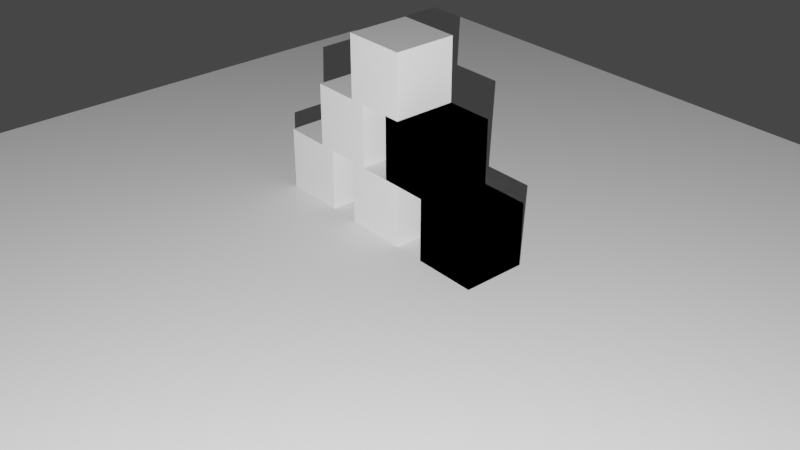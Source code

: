 # Source: piramidy.blend  (saved by Blender 2.82.7; exported with 4.5.12 LTS)
import bpy
from mathutils import Matrix  # noqa: F401  (used for matrix-valued properties, if any)

bpy.ops.wm.read_factory_settings(use_empty=True)
scene = bpy.context.scene
scene.name = 'Scene'

# ---- collections
col_collection = bpy.data.collections.new('Collection'); scene.collection.children.link(col_collection)

# ---- materials (node trees are filled in below, after node groups)
mat_material = bpy.data.materials.new('Material')
mat_material.alpha_threshold = 0.0
mat_material.use_transparent_shadow = False
mat_material.line_color = (0.0, 0.0, 0.0, 1.0)

# ---- material node trees
mat_material.use_nodes = True; mat_material.node_tree.nodes.clear()
_N = mat_material.node_tree.nodes; _L = mat_material.node_tree.links
n0 = _N.new('ShaderNodeOutputMaterial'); n0.name = 'Material Output'; n0.location = (300, 300)
n1 = _N.new('ShaderNodeBsdfPrincipled'); n1.name = 'Principled BSDF'; n1.location = (10, 300)
n1.distribution = 'GGX'
n1.subsurface_method = 'BURLEY'
n1.inputs[2].default_value = 0.4
n1.inputs[3].default_value = 1.45
n1.inputs[27].default_value = (0.0, 0.0, 0.0, 1.0)
n1.inputs[28].default_value = 1.0
_L.new(n1.outputs[0], n0.inputs[0])
n0.is_active_output = True

# ---- world
world_world = bpy.data.worlds.new('World'); scene.world = world_world
world_world.use_nodes = True; world_world.node_tree.nodes.clear()
_N = world_world.node_tree.nodes; _L = world_world.node_tree.links
n0 = _N.new('ShaderNodeOutputWorld'); n0.name = 'World Output'; n0.location = (300, 300)
n1 = _N.new('ShaderNodeBackground'); n1.name = 'Background'; n1.location = (10, 300)
n1.inputs[0].default_value = (0.05088, 0.05088, 0.05088, 1.0)
_L.new(n1.outputs[0], n0.inputs[0])
n0.is_active_output = True
world_world.color = (0.05088, 0.05088, 0.05088)
world_world.use_sun_shadow = False
world_world.sun_shadow_jitter_overblur = 0.0

# ---- cameras
cam_camera = bpy.data.cameras.new('Camera')
cam_camera.clip_end = 100.0
cam_camera.ortho_scale = 7.314

# ---- lights
light_light = bpy.data.lights.new('Light', 'POINT')
light_light.transmission_factor = 0.0
light_light.energy = 5.009e+04
light_light.shadow_maximum_resolution = 0.006
light_light.use_absolute_resolution = True

# ---- meshes
me_cube = bpy.data.meshes.new('Cube')
me_cube.from_pydata([(1.0, 1.0, 1.0), (1.0, 1.0, -1.0), (1.0, -1.0, 1.0), (1.0, -1.0, -1.0), (-1.0, 1.0, 1.0), (-1.0, 1.0, -1.0), (-1.0, -1.0, 1.0), (-1.0, -1.0, -1.0)], [], [(0, 4, 6, 2), (3, 2, 6, 7), (7, 6, 4, 5), (5, 1, 3, 7), (1, 0, 2, 3), (5, 4, 0, 1)])
_uv = me_cube.uv_layers.new(name='UVMap')
_uv.uv.foreach_set('vector', [0.625, 0.5, 0.875, 0.5, 0.875, 0.75, 0.625, 0.75, 0.375, 0.75, 0.625, 0.75, 0.625, 1.0, 0.375, 1.0, 0.375, 0.0, 0.625, 0.0, 0.625, 0.25, 0.375, 0.25, 0.125, 0.5, 0.375, 0.5, 0.375, 0.75, 0.125, 0.75, 0.375, 0.5, 0.625, 0.5, 0.625, 0.75, 0.375, 0.75, 0.375, 0.25, 0.625, 0.25, 0.625, 0.5, 0.375, 0.5])
me_cube.materials.append(mat_material)
me_cube.use_remesh_preserve_volume = False
me_cube.use_remesh_preserve_attributes = False
me_cube.use_mirror_vertex_groups = False
me_cube.update()
me_cube_001 = bpy.data.meshes.new('Cube.001')
me_cube_001.from_pydata([(1.0, 1.0, 1.0), (1.0, 1.0, -1.0), (1.0, -1.0, 1.0), (1.0, -1.0, -1.0), (-1.0, 1.0, 1.0), (-1.0, 1.0, -1.0), (-1.0, -1.0, 1.0), (-1.0, -1.0, -1.0)], [], [(0, 4, 6, 2), (3, 2, 6, 7), (7, 6, 4, 5), (5, 1, 3, 7), (1, 0, 2, 3), (5, 4, 0, 1)])
_uv = me_cube_001.uv_layers.new(name='UVMap')
_uv.uv.foreach_set('vector', [0.625, 0.5, 0.875, 0.5, 0.875, 0.75, 0.625, 0.75, 0.375, 0.75, 0.625, 0.75, 0.625, 1.0, 0.375, 1.0, 0.375, 0.0, 0.625, 0.0, 0.625, 0.25, 0.375, 0.25, 0.125, 0.5, 0.375, 0.5, 0.375, 0.75, 0.125, 0.75, 0.375, 0.5, 0.625, 0.5, 0.625, 0.75, 0.375, 0.75, 0.375, 0.25, 0.625, 0.25, 0.625, 0.5, 0.375, 0.5])
me_cube_001.materials.append(mat_material)
me_cube_001.use_remesh_preserve_volume = False
me_cube_001.use_remesh_preserve_attributes = False
me_cube_001.use_mirror_vertex_groups = False
me_cube_001.update()
me_cube_002 = bpy.data.meshes.new('Cube.002')
me_cube_002.from_pydata([(1.0, 1.0, 1.0), (1.0, 1.0, -1.0), (1.0, -1.0, 1.0), (1.0, -1.0, -1.0), (-1.0, 1.0, 1.0), (-1.0, 1.0, -1.0), (-1.0, -1.0, 1.0), (-1.0, -1.0, -1.0)], [], [(0, 4, 6, 2), (3, 2, 6, 7), (7, 6, 4, 5), (5, 1, 3, 7), (1, 0, 2, 3), (5, 4, 0, 1)])
_uv = me_cube_002.uv_layers.new(name='UVMap')
_uv.uv.foreach_set('vector', [0.625, 0.5, 0.875, 0.5, 0.875, 0.75, 0.625, 0.75, 0.375, 0.75, 0.625, 0.75, 0.625, 1.0, 0.375, 1.0, 0.375, 0.0, 0.625, 0.0, 0.625, 0.25, 0.375, 0.25, 0.125, 0.5, 0.375, 0.5, 0.375, 0.75, 0.125, 0.75, 0.375, 0.5, 0.625, 0.5, 0.625, 0.75, 0.375, 0.75, 0.375, 0.25, 0.625, 0.25, 0.625, 0.5, 0.375, 0.5])
me_cube_002.materials.append(mat_material)
me_cube_002.use_remesh_preserve_volume = False
me_cube_002.use_remesh_preserve_attributes = False
me_cube_002.use_mirror_vertex_groups = False
me_cube_002.update()
me_cube_003 = bpy.data.meshes.new('Cube.003')
me_cube_003.from_pydata([(1.0, 1.0, 1.0), (1.0, 1.0, -1.0), (1.0, -1.0, 1.0), (1.0, -1.0, -1.0), (-1.0, 1.0, 1.0), (-1.0, 1.0, -1.0), (-1.0, -1.0, 1.0), (-1.0, -1.0, -1.0)], [], [(0, 4, 6, 2), (3, 2, 6, 7), (7, 6, 4, 5), (5, 1, 3, 7), (1, 0, 2, 3), (5, 4, 0, 1)])
_uv = me_cube_003.uv_layers.new(name='UVMap')
_uv.uv.foreach_set('vector', [0.625, 0.5, 0.875, 0.5, 0.875, 0.75, 0.625, 0.75, 0.375, 0.75, 0.625, 0.75, 0.625, 1.0, 0.375, 1.0, 0.375, 0.0, 0.625, 0.0, 0.625, 0.25, 0.375, 0.25, 0.125, 0.5, 0.375, 0.5, 0.375, 0.75, 0.125, 0.75, 0.375, 0.5, 0.625, 0.5, 0.625, 0.75, 0.375, 0.75, 0.375, 0.25, 0.625, 0.25, 0.625, 0.5, 0.375, 0.5])
me_cube_003.materials.append(mat_material)
me_cube_003.use_remesh_preserve_volume = False
me_cube_003.use_remesh_preserve_attributes = False
me_cube_003.use_mirror_vertex_groups = False
me_cube_003.update()
me_cube_004 = bpy.data.meshes.new('Cube.004')
me_cube_004.from_pydata([(1.0, 1.0, 1.0), (1.0, 1.0, -1.0), (1.0, -1.0, 1.0), (1.0, -1.0, -1.0), (-1.0, 1.0, 1.0), (-1.0, 1.0, -1.0), (-1.0, -1.0, 1.0), (-1.0, -1.0, -1.0)], [], [(0, 4, 6, 2), (3, 2, 6, 7), (7, 6, 4, 5), (5, 1, 3, 7), (1, 0, 2, 3), (5, 4, 0, 1)])
_uv = me_cube_004.uv_layers.new(name='UVMap')
_uv.uv.foreach_set('vector', [0.625, 0.5, 0.875, 0.5, 0.875, 0.75, 0.625, 0.75, 0.375, 0.75, 0.625, 0.75, 0.625, 1.0, 0.375, 1.0, 0.375, 0.0, 0.625, 0.0, 0.625, 0.25, 0.375, 0.25, 0.125, 0.5, 0.375, 0.5, 0.375, 0.75, 0.125, 0.75, 0.375, 0.5, 0.625, 0.5, 0.625, 0.75, 0.375, 0.75, 0.375, 0.25, 0.625, 0.25, 0.625, 0.5, 0.375, 0.5])
me_cube_004.materials.append(mat_material)
me_cube_004.use_remesh_preserve_volume = False
me_cube_004.use_remesh_preserve_attributes = False
me_cube_004.use_mirror_vertex_groups = False
me_cube_004.update()
me_cube_005 = bpy.data.meshes.new('Cube.005')
me_cube_005.from_pydata([(1.0, 1.0, 1.0), (1.0, 1.0, -1.0), (1.0, -1.0, 1.0), (1.0, -1.0, -1.0), (-1.0, 1.0, 1.0), (-1.0, 1.0, -1.0), (-1.0, -1.0, 1.0), (-1.0, -1.0, -1.0)], [], [(0, 4, 6, 2), (3, 2, 6, 7), (7, 6, 4, 5), (5, 1, 3, 7), (1, 0, 2, 3), (5, 4, 0, 1)])
_uv = me_cube_005.uv_layers.new(name='UVMap')
_uv.uv.foreach_set('vector', [0.625, 0.5, 0.875, 0.5, 0.875, 0.75, 0.625, 0.75, 0.375, 0.75, 0.625, 0.75, 0.625, 1.0, 0.375, 1.0, 0.375, 0.0, 0.625, 0.0, 0.625, 0.25, 0.375, 0.25, 0.125, 0.5, 0.375, 0.5, 0.375, 0.75, 0.125, 0.75, 0.375, 0.5, 0.625, 0.5, 0.625, 0.75, 0.375, 0.75, 0.375, 0.25, 0.625, 0.25, 0.625, 0.5, 0.375, 0.5])
me_cube_005.materials.append(mat_material)
me_cube_005.use_remesh_preserve_volume = False
me_cube_005.use_remesh_preserve_attributes = False
me_cube_005.use_mirror_vertex_groups = False
me_cube_005.update()
me_cube_006 = bpy.data.meshes.new('Cube.006')
me_cube_006.from_pydata([(1.0, 1.0, 1.0), (1.0, 1.0, -1.0), (1.0, -1.0, 1.0), (1.0, -1.0, -1.0), (-1.0, 1.0, 1.0), (-1.0, 1.0, -1.0), (-1.0, -1.0, 1.0), (-1.0, -1.0, -1.0)], [], [(0, 4, 6, 2), (3, 2, 6, 7), (7, 6, 4, 5), (5, 1, 3, 7), (1, 0, 2, 3), (5, 4, 0, 1)])
_uv = me_cube_006.uv_layers.new(name='UVMap')
_uv.uv.foreach_set('vector', [0.625, 0.5, 0.875, 0.5, 0.875, 0.75, 0.625, 0.75, 0.375, 0.75, 0.625, 0.75, 0.625, 1.0, 0.375, 1.0, 0.375, 0.0, 0.625, 0.0, 0.625, 0.25, 0.375, 0.25, 0.125, 0.5, 0.375, 0.5, 0.375, 0.75, 0.125, 0.75, 0.375, 0.5, 0.625, 0.5, 0.625, 0.75, 0.375, 0.75, 0.375, 0.25, 0.625, 0.25, 0.625, 0.5, 0.375, 0.5])
me_cube_006.materials.append(mat_material)
me_cube_006.use_remesh_preserve_volume = False
me_cube_006.use_remesh_preserve_attributes = False
me_cube_006.use_mirror_vertex_groups = False
me_cube_006.update()
me_cube_007 = bpy.data.meshes.new('Cube.007')
me_cube_007.from_pydata([(1.0, 1.0, 1.0), (1.0, 1.0, -1.0), (1.0, -1.0, 1.0), (1.0, -1.0, -1.0), (-1.0, 1.0, 1.0), (-1.0, 1.0, -1.0), (-1.0, -1.0, 1.0), (-1.0, -1.0, -1.0)], [], [(0, 4, 6, 2), (3, 2, 6, 7), (7, 6, 4, 5), (5, 1, 3, 7), (1, 0, 2, 3), (5, 4, 0, 1)])
_uv = me_cube_007.uv_layers.new(name='UVMap')
_uv.uv.foreach_set('vector', [0.625, 0.5, 0.875, 0.5, 0.875, 0.75, 0.625, 0.75, 0.375, 0.75, 0.625, 0.75, 0.625, 1.0, 0.375, 1.0, 0.375, 0.0, 0.625, 0.0, 0.625, 0.25, 0.375, 0.25, 0.125, 0.5, 0.375, 0.5, 0.375, 0.75, 0.125, 0.75, 0.375, 0.5, 0.625, 0.5, 0.625, 0.75, 0.375, 0.75, 0.375, 0.25, 0.625, 0.25, 0.625, 0.5, 0.375, 0.5])
me_cube_007.materials.append(mat_material)
me_cube_007.use_remesh_preserve_volume = False
me_cube_007.use_remesh_preserve_attributes = False
me_cube_007.use_mirror_vertex_groups = False
me_cube_007.update()
me_plane = bpy.data.meshes.new('Plane')
me_plane.from_pydata([(-1.0, -1.0, 0.0), (1.0, -1.0, 0.0), (-1.0, 1.0, 0.0), (1.0, 1.0, 0.0)], [], [(0, 1, 3, 2)])
_uv = me_plane.uv_layers.new(name='UVMap')
_uv.uv.foreach_set('vector', [0.0, 0.0, 1.0, 0.0, 1.0, 1.0, 0.0, 1.0])
me_plane.use_remesh_fix_poles = True
me_plane.use_remesh_preserve_attributes = False
me_plane.use_mirror_vertex_groups = False
me_plane.update()

# ---- objects
ob_cube = bpy.data.objects.new('Cube', me_cube)
ob_light = bpy.data.objects.new('Light', light_light)
ob_camera = bpy.data.objects.new('Camera', cam_camera)
ob_cube_001 = bpy.data.objects.new('Cube.001', me_cube_001)
ob_cube_002 = bpy.data.objects.new('Cube.002', me_cube_002)
ob_cube_003 = bpy.data.objects.new('Cube.003', me_cube_003)
ob_cube_004 = bpy.data.objects.new('Cube.004', me_cube_004)
ob_cube_005 = bpy.data.objects.new('Cube.005', me_cube_005)
ob_cube_006 = bpy.data.objects.new('Cube.006', me_cube_006)
ob_cube_007 = bpy.data.objects.new('Cube.007', me_cube_007)
ob_plane = bpy.data.objects.new('Plane', me_plane)

# ---- transforms, parenting, visibility, modifiers, constraints
ob_cube.location = (0.0, 0.0, 1.0)
ob_cube.lock_rotations_4d = False
ob_cube.empty_display_type = 'ARROWS'
ob_cube.lineart.crease_threshold = 0.0
ob_light.location = (18.85, 21.33, 12.86)
ob_light.rotation_euler = (0.6503, 0.05522, 1.866)
ob_light.lock_rotations_4d = False
ob_light.empty_display_type = 'ARROWS'
ob_light.color = (0.0, 0.0, 0.0, 0.0)
ob_light.lineart.crease_threshold = 0.0
ob_camera.location = (18.92, 22.11, 16.77)
ob_camera.rotation_euler = (1.046, -1.233e-07, 2.435)
ob_camera.lock_rotations_4d = False
ob_camera.empty_display_type = 'ARROWS'
ob_camera.color = (0.0, 0.0, 0.0, 0.0)
ob_camera.display_type = 'WIRE'
ob_camera.lineart.crease_threshold = 0.0
ob_cube_001.location = (0.0, 3.0, 1.0)
ob_cube_001.lock_rotations_4d = False
ob_cube_001.empty_display_type = 'ARROWS'
ob_cube_001.lineart.crease_threshold = 0.0
ob_cube_002.location = (0.0, 3.0, 1.0)
ob_cube_002.lock_rotations_4d = False
ob_cube_002.empty_display_type = 'ARROWS'
ob_cube_002.lineart.crease_threshold = 0.0
ob_cube_003.location = (0.0, -3.0, 1.0)
ob_cube_003.lock_rotations_4d = False
ob_cube_003.empty_display_type = 'ARROWS'
ob_cube_003.lineart.crease_threshold = 0.0
ob_cube_004.location = (0.0, -1.5, 3.0)
ob_cube_004.lock_rotations_4d = False
ob_cube_004.empty_display_type = 'ARROWS'
ob_cube_004.lineart.crease_threshold = 0.0
ob_cube_005.location = (0.0, 1.5, 3.0)
ob_cube_005.lock_rotations_4d = False
ob_cube_005.empty_display_type = 'ARROWS'
ob_cube_005.lineart.crease_threshold = 0.0
ob_cube_006.location = (0.0, 1.5, 3.0)
ob_cube_006.lock_rotations_4d = False
ob_cube_006.empty_display_type = 'ARROWS'
ob_cube_006.lineart.crease_threshold = 0.0
ob_cube_007.location = (0.0, 0.0, 5.0)
ob_cube_007.lock_rotations_4d = False
ob_cube_007.empty_display_type = 'ARROWS'
ob_cube_007.lineart.crease_threshold = 0.0
ob_plane.location = (0.0, 0.0, 0.0)
ob_plane.scale = (13.94, 13.94, 13.94)
ob_plane.lineart.crease_threshold = 0.0

# ---- collection membership
col_collection.objects.link(ob_cube)
col_collection.objects.link(ob_light)
col_collection.objects.link(ob_camera)
col_collection.objects.link(ob_cube_001)
col_collection.objects.link(ob_cube_002)
col_collection.objects.link(ob_cube_003)
col_collection.objects.link(ob_cube_004)
col_collection.objects.link(ob_cube_005)
col_collection.objects.link(ob_cube_006)
col_collection.objects.link(ob_cube_007)
col_collection.objects.link(ob_plane)

# ---- scene / render settings (as saved in the file)
scene.camera = ob_camera
scene.frame_start = 1; scene.frame_end = 250; scene.frame_set(1)
scene.render.engine = 'BLENDER_EEVEE_NEXT'
scene.cycles.use_denoising = False
scene.cycles.samples = 128
scene.cycles.sampling_pattern = 'TABULATED_SOBOL'
scene.cycles.use_adaptive_sampling = False
scene.cycles.use_light_tree = False
scene.view_settings.view_transform = 'Filmic'
bpy.context.view_layer.update()
